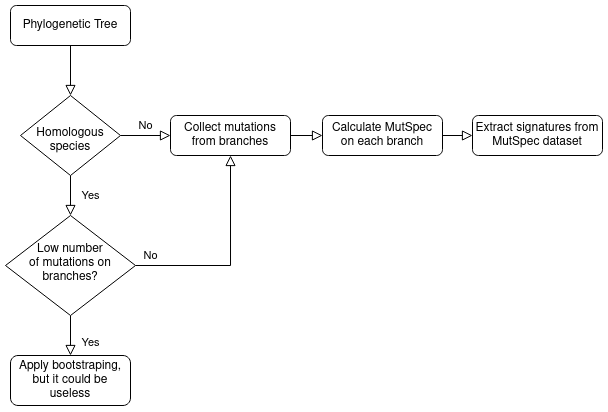

The diagram above was exported from draw.io. Its source (the exported page's mxGraphModel, read from the mxfile embedded in the PNG):
<mxGraphModel dx="981" dy="547" grid="1" gridSize="10" guides="1" tooltips="1" connect="1" arrows="1" fold="1" page="1" pageScale="1" pageWidth="827" pageHeight="1169" math="0" shadow="0">
  <root>
    <mxCell id="WIyWlLk6GJQsqaUBKTNV-0" />
    <mxCell id="WIyWlLk6GJQsqaUBKTNV-1" parent="WIyWlLk6GJQsqaUBKTNV-0" />
    <mxCell id="WIyWlLk6GJQsqaUBKTNV-2" value="" style="rounded=0;html=1;jettySize=auto;orthogonalLoop=1;fontSize=11;endArrow=block;endFill=0;endSize=8;strokeWidth=1;shadow=0;labelBackgroundColor=none;edgeStyle=orthogonalEdgeStyle;" parent="WIyWlLk6GJQsqaUBKTNV-1" source="WIyWlLk6GJQsqaUBKTNV-3" target="WIyWlLk6GJQsqaUBKTNV-6" edge="1">
      <mxGeometry relative="1" as="geometry" />
    </mxCell>
    <mxCell id="WIyWlLk6GJQsqaUBKTNV-3" value="Phylogenetic Tree" style="rounded=1;whiteSpace=wrap;html=1;fontSize=12;glass=0;strokeWidth=1;shadow=0;" parent="WIyWlLk6GJQsqaUBKTNV-1" vertex="1">
      <mxGeometry x="78" y="55" width="120" height="40" as="geometry" />
    </mxCell>
    <mxCell id="WIyWlLk6GJQsqaUBKTNV-4" value="Yes" style="rounded=0;html=1;jettySize=auto;orthogonalLoop=1;fontSize=11;endArrow=block;endFill=0;endSize=8;strokeWidth=1;shadow=0;labelBackgroundColor=none;edgeStyle=orthogonalEdgeStyle;" parent="WIyWlLk6GJQsqaUBKTNV-1" source="WIyWlLk6GJQsqaUBKTNV-6" target="WIyWlLk6GJQsqaUBKTNV-10" edge="1">
      <mxGeometry y="20" relative="1" as="geometry">
        <mxPoint as="offset" />
      </mxGeometry>
    </mxCell>
    <mxCell id="WIyWlLk6GJQsqaUBKTNV-5" value="No" style="edgeStyle=orthogonalEdgeStyle;rounded=0;html=1;jettySize=auto;orthogonalLoop=1;fontSize=11;endArrow=block;endFill=0;endSize=8;strokeWidth=1;shadow=0;labelBackgroundColor=none;" parent="WIyWlLk6GJQsqaUBKTNV-1" source="WIyWlLk6GJQsqaUBKTNV-6" target="WIyWlLk6GJQsqaUBKTNV-7" edge="1">
      <mxGeometry y="10" relative="1" as="geometry">
        <mxPoint as="offset" />
      </mxGeometry>
    </mxCell>
    <mxCell id="WIyWlLk6GJQsqaUBKTNV-6" value="&lt;br&gt;&lt;div&gt;Homologous species&lt;/div&gt;" style="rhombus;whiteSpace=wrap;html=1;shadow=0;fontFamily=Helvetica;fontSize=12;align=center;strokeWidth=1;spacing=6;spacingTop=-4;" parent="WIyWlLk6GJQsqaUBKTNV-1" vertex="1">
      <mxGeometry x="88" y="145" width="100" height="80" as="geometry" />
    </mxCell>
    <mxCell id="WIyWlLk6GJQsqaUBKTNV-7" value="Collect mutations from branches" style="rounded=1;whiteSpace=wrap;html=1;fontSize=12;glass=0;strokeWidth=1;shadow=0;" parent="WIyWlLk6GJQsqaUBKTNV-1" vertex="1">
      <mxGeometry x="238" y="165" width="120" height="40" as="geometry" />
    </mxCell>
    <mxCell id="WIyWlLk6GJQsqaUBKTNV-8" value="Yes" style="rounded=0;html=1;jettySize=auto;orthogonalLoop=1;fontSize=11;endArrow=block;endFill=0;endSize=8;strokeWidth=1;shadow=0;labelBackgroundColor=none;edgeStyle=orthogonalEdgeStyle;" parent="WIyWlLk6GJQsqaUBKTNV-1" source="WIyWlLk6GJQsqaUBKTNV-10" target="WIyWlLk6GJQsqaUBKTNV-11" edge="1">
      <mxGeometry x="0.3333" y="20" relative="1" as="geometry">
        <mxPoint as="offset" />
      </mxGeometry>
    </mxCell>
    <mxCell id="WIyWlLk6GJQsqaUBKTNV-9" value="No" style="edgeStyle=orthogonalEdgeStyle;rounded=0;html=1;jettySize=auto;orthogonalLoop=1;fontSize=11;endArrow=block;endFill=0;endSize=8;strokeWidth=1;shadow=0;labelBackgroundColor=none;entryX=0.5;entryY=1;entryDx=0;entryDy=0;" parent="WIyWlLk6GJQsqaUBKTNV-1" source="WIyWlLk6GJQsqaUBKTNV-10" target="WIyWlLk6GJQsqaUBKTNV-7" edge="1">
      <mxGeometry x="-0.8537" y="10" relative="1" as="geometry">
        <mxPoint as="offset" />
        <mxPoint x="248.0000000000001" y="315" as="targetPoint" />
      </mxGeometry>
    </mxCell>
    <mxCell id="WIyWlLk6GJQsqaUBKTNV-10" value="&lt;div&gt;Low number &lt;br&gt;&lt;/div&gt;&lt;div&gt;of mutations on branches?&lt;/div&gt;" style="rhombus;whiteSpace=wrap;html=1;shadow=0;fontFamily=Helvetica;fontSize=12;align=center;strokeWidth=1;spacing=6;spacingTop=-4;" parent="WIyWlLk6GJQsqaUBKTNV-1" vertex="1">
      <mxGeometry x="73" y="265" width="130" height="100" as="geometry" />
    </mxCell>
    <mxCell id="WIyWlLk6GJQsqaUBKTNV-11" value="Apply bootstraping, but it could be useless" style="rounded=1;whiteSpace=wrap;html=1;fontSize=12;glass=0;strokeWidth=1;shadow=0;" parent="WIyWlLk6GJQsqaUBKTNV-1" vertex="1">
      <mxGeometry x="78" y="405" width="120" height="50" as="geometry" />
    </mxCell>
    <mxCell id="kAWp5uIQOxMFWoiTrmTZ-0" value="&lt;div&gt;Calculate MutSpec &lt;br&gt;&lt;/div&gt;&lt;div&gt;on each branch&lt;/div&gt;" style="rounded=1;whiteSpace=wrap;html=1;fontSize=12;glass=0;strokeWidth=1;shadow=0;" vertex="1" parent="WIyWlLk6GJQsqaUBKTNV-1">
      <mxGeometry x="390" y="165" width="120" height="40" as="geometry" />
    </mxCell>
    <mxCell id="kAWp5uIQOxMFWoiTrmTZ-2" value="" style="edgeStyle=orthogonalEdgeStyle;rounded=0;html=1;jettySize=auto;orthogonalLoop=1;fontSize=11;endArrow=block;endFill=0;endSize=8;strokeWidth=1;shadow=0;labelBackgroundColor=none;entryX=0;entryY=0.5;entryDx=0;entryDy=0;exitX=1;exitY=0.5;exitDx=0;exitDy=0;" edge="1" parent="WIyWlLk6GJQsqaUBKTNV-1" source="WIyWlLk6GJQsqaUBKTNV-7" target="kAWp5uIQOxMFWoiTrmTZ-0">
      <mxGeometry y="10" relative="1" as="geometry">
        <mxPoint as="offset" />
        <mxPoint x="358" y="185" as="sourcePoint" />
        <mxPoint x="408.0000000000001" y="184.76" as="targetPoint" />
      </mxGeometry>
    </mxCell>
    <mxCell id="kAWp5uIQOxMFWoiTrmTZ-3" value="Extract signatures from MutSpec dataset" style="rounded=1;whiteSpace=wrap;html=1;fontSize=12;glass=0;strokeWidth=1;shadow=0;" vertex="1" parent="WIyWlLk6GJQsqaUBKTNV-1">
      <mxGeometry x="540" y="165" width="130" height="40" as="geometry" />
    </mxCell>
    <mxCell id="kAWp5uIQOxMFWoiTrmTZ-4" value="" style="edgeStyle=orthogonalEdgeStyle;rounded=0;html=1;jettySize=auto;orthogonalLoop=1;fontSize=11;endArrow=block;endFill=0;endSize=8;strokeWidth=1;shadow=0;labelBackgroundColor=none;entryX=0;entryY=0.5;entryDx=0;entryDy=0;exitX=1;exitY=0.5;exitDx=0;exitDy=0;" edge="1" parent="WIyWlLk6GJQsqaUBKTNV-1" target="kAWp5uIQOxMFWoiTrmTZ-3" source="kAWp5uIQOxMFWoiTrmTZ-0">
      <mxGeometry y="10" relative="1" as="geometry">
        <mxPoint as="offset" />
        <mxPoint x="588" y="105" as="sourcePoint" />
        <mxPoint x="585.0000000000001" y="184.76" as="targetPoint" />
      </mxGeometry>
    </mxCell>
  </root>
</mxGraphModel>